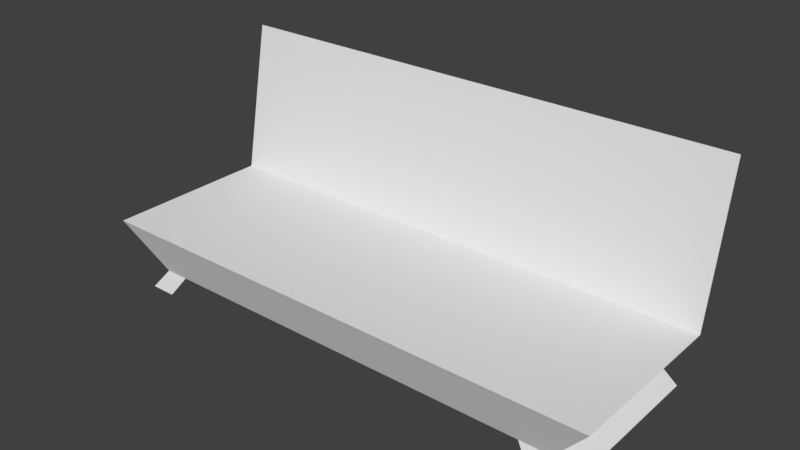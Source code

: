 # Source: sofa.blend  (saved by Blender 2.79.0; exported with 4.5.12 LTS)
import bpy
from mathutils import Matrix  # noqa: F401  (used for matrix-valued properties, if any)

bpy.ops.wm.read_factory_settings(use_empty=True)
scene = bpy.context.scene
scene.name = 'Scene'

# ---- collections
col_collection_1 = bpy.data.collections.new('Collection 1'); scene.collection.children.link(col_collection_1)

# ---- materials (node trees are filled in below, after node groups)
mat_none = bpy.data.materials.new('None')
mat_none.alpha_threshold = 0.0
mat_none.use_transparent_shadow = False
mat_none.specular_color = (0.8, 0.8, 0.8)
mat_none.roughness = 0.5
mat_none.specular_intensity = 1.0
mat_material = bpy.data.materials.new('Material')
mat_material.alpha_threshold = 0.0
mat_material.use_transparent_shadow = False
mat_material.roughness = 0.5
mat_material.line_color = (0.0, 0.0, 0.0, 1.0)

# ---- node groups
ng_auto_smooth = bpy.data.node_groups.new('Auto Smooth', 'GeometryNodeTree')
_s = ng_auto_smooth.interface.new_socket(name='Geometry', in_out='OUTPUT', socket_type='NodeSocketGeometry')
_s = ng_auto_smooth.interface.new_socket(name='Geometry', in_out='INPUT', socket_type='NodeSocketGeometry')
_s = ng_auto_smooth.interface.new_socket(name='Angle', in_out='INPUT', socket_type='NodeSocketFloat')
_s.subtype = 'ANGLE'
_s.min_value = 0.0
_s.max_value = 3.142
ng_auto_smooth.is_modifier = True
_N = ng_auto_smooth.nodes; _L = ng_auto_smooth.links
n0 = _N.new('NodeGroupOutput'); n0.name = 'Group Output'; n0.location = (480, -100)
n1 = _N.new('NodeGroupInput'); n1.name = 'Group Input'; n1.location = (-420, -300)
n2 = _N.new('NodeGroupInput'); n2.name = 'Group Input.001'; n2.location = (-60, -100)
n3 = _N.new('GeometryNodeSetShadeSmooth'); n3.name = 'Set Shade Smooth'; n3.location = (120, -100)
n3.domain = 'EDGE'
n4 = _N.new('GeometryNodeSetShadeSmooth'); n4.name = 'Set Shade Smooth.001'; n4.location = (300, -100)
n5 = _N.new('GeometryNodeInputMeshEdgeAngle'); n5.name = 'Edge Angle'; n5.location = (-420, -220)
n6 = _N.new('GeometryNodeInputEdgeSmooth'); n6.name = 'Is Edge Smooth'; n6.location = (-60, -160)
n7 = _N.new('GeometryNodeInputShadeSmooth'); n7.name = 'Is Face Smooth'; n7.location = (-240, -340)
n8 = _N.new('FunctionNodeBooleanMath'); n8.name = 'Boolean Math'; n8.location = (-60, -220)
n9 = _N.new('FunctionNodeCompare'); n9.name = 'Compare'; n9.location = (-240, -180)
n9.operation = 'LESS_EQUAL'
_L.new(n5.outputs[0], n9.inputs[0])
_L.new(n4.outputs[0], n0.inputs[0])
_L.new(n1.outputs[1], n9.inputs[1])
_L.new(n9.outputs[0], n8.inputs[0])
_L.new(n7.outputs[0], n8.inputs[1])
_L.new(n2.outputs[0], n3.inputs[0])
_L.new(n6.outputs[0], n3.inputs[1])
_L.new(n3.outputs[0], n4.inputs[0])
_L.new(n8.outputs[0], n3.inputs[2])
n0.is_active_output = True

# ---- material node trees

# ---- world
world_world = bpy.data.worlds.new('World'); scene.world = world_world
world_world.color = (0.05088, 0.05088, 0.05088)
world_world.use_sun_shadow = False
world_world.sun_shadow_jitter_overblur = 0.0
world_world.cycles.sampling_method = 'MANUAL'

# ---- meshes
me_cylinder_cylinder_001 = bpy.data.meshes.new('Cylinder_Cylinder.001')
me_cylinder_cylinder_001.from_pydata([], [], [])
me_cylinder_cylinder_001.materials.append(mat_none)
me_cylinder_cylinder_001.use_remesh_preserve_volume = False
me_cylinder_cylinder_001.use_remesh_preserve_attributes = False
me_cylinder_cylinder_001.use_mirror_vertex_groups = False
me_cylinder_cylinder_001.update()
me_cube = bpy.data.meshes.new('Cube')
me_cube.from_pydata([(1.85, -0.8072, 0.1774), (-1.833, -0.8072, 0.1774), (-1.833, 0.5637, 0.1774), (1.85, 0.5637, 0.1774), (2.179, -0.9586, 0.5861), (-2.161, -0.9586, 0.5861), (-2.161, 0.4525, 0.5861), (2.179, 0.4525, 0.5861), (-1.833, 0.7956, 1.416), (1.85, 0.7956, 1.416), (-2.161, 0.6844, 1.824), (2.179, 0.6844, 1.824), (1.595, -0.8072, 0.1774), (1.595, 0.5637, 0.1774), (-1.63, -0.8072, 0.1774), (-1.63, 0.5637, 0.1774), (-1.758, -0.8611, 0.002153), (-1.976, -0.8611, 0.002153), (1.996, -0.8611, 0.002153), (1.996, 0.6176, 0.002153), (-1.976, 0.6176, 0.002153), (1.721, 0.6176, 0.002153), (1.721, -0.8611, 0.002153), (-1.758, 0.6176, 0.002153)], [], [(12, 13, 21, 22), (4, 7, 6, 5), (0, 4, 5, 1, 14, 12), (1, 5, 6, 2), (2, 6, 10, 8), (4, 0, 3, 7), (8, 10, 11, 9), (6, 7, 11, 10), (7, 3, 9, 11), (3, 13, 15, 2, 8, 9), (2, 15, 23, 20), (12, 14, 15, 13), (16, 17, 20, 23), (18, 22, 21, 19), (14, 1, 17, 16), (0, 12, 22, 18), (13, 3, 19, 21), (15, 14, 16, 23), (1, 2, 20, 17), (3, 0, 18, 19)])
_uv = me_cube.uv_layers.new(name='UVMap')
_uv.uv.foreach_set('vector', [0.0, 0.0, 1.0, 0.0, 1.0, 1.0, 0.0, 1.0, 0.0, 0.0, 1.0, 0.0, 1.0, 1.0, 0.0, 1.0, 0.5, 1.0, 0.933, 0.75, 0.933, 0.25, 0.5, 0.0, 0.06699, 0.25, 0.06699, 0.75, 0.0, 0.0, 1.0, 0.0, 1.0, 1.0, 0.0, 1.0, 0.0, 0.0, 1.0, 0.0, 1.0, 1.0, 0.0, 1.0, 0.0, 0.0, 1.0, 0.0, 1.0, 1.0, 0.0, 1.0, 0.0, 0.0, 1.0, 0.0, 1.0, 1.0, 0.0, 1.0, 0.0, 0.0, 1.0, 0.0, 1.0, 1.0, 0.0, 1.0, 0.0, 0.0, 1.0, 0.0, 1.0, 1.0, 0.0, 1.0, 0.5, 1.0, 0.933, 0.75, 0.933, 0.25, 0.5, 0.0, 0.06699, 0.25, 0.06699, 0.75, 0.0, 0.0, 1.0, 0.0, 1.0, 1.0, 0.0, 1.0, 0.0, 0.0, 1.0, 0.0, 1.0, 1.0, 0.0, 1.0, 0.0, 0.0, 1.0, 0.0, 1.0, 1.0, 0.0, 1.0, 0.0, 0.0, 1.0, 0.0, 1.0, 1.0, 0.0, 1.0, 0.0, 0.0, 1.0, 0.0, 1.0, 1.0, 0.0, 1.0, 0.0, 0.0, 1.0, 0.0, 1.0, 1.0, 0.0, 1.0, 0.0, 0.0, 1.0, 0.0, 1.0, 1.0, 0.0, 1.0, 0.0, 0.0, 1.0, 0.0, 1.0, 1.0, 0.0, 1.0, 0.0, 0.0, 1.0, 0.0, 1.0, 1.0, 0.0, 1.0, 0.0, 0.0, 1.0, 0.0, 1.0, 1.0, 0.0, 1.0])
me_cube.materials.append(mat_material)
me_cube.use_remesh_preserve_volume = False
me_cube.use_remesh_preserve_attributes = False
me_cube.use_mirror_vertex_groups = False
me_cube.update()

# ---- objects
ob_cylinder_cylinder_001 = bpy.data.objects.new('Cylinder_Cylinder.001', me_cylinder_cylinder_001)
ob_cube = bpy.data.objects.new('Cube', me_cube)

# ---- transforms, parenting, visibility, modifiers, constraints
ob_cylinder_cylinder_001.location = (0.0, 0.0, 0.0)
ob_cylinder_cylinder_001.rotation_euler = (1.571, -0.0, 0.0)
ob_cylinder_cylinder_001.lineart.crease_threshold = 0.0
_m = ob_cylinder_cylinder_001.modifiers.new('Auto Smooth', 'NODES')
_m.node_group = ng_auto_smooth
_gi = [s.identifier for s in ng_auto_smooth.interface.items_tree if s.item_type == 'SOCKET' and s.in_out == 'INPUT']
_m[_gi[1]] = 0.5236  # Angle
ob_cube.location = (0.0, 0.0, 0.0)
ob_cube.lock_rotations_4d = False
ob_cube.empty_display_type = 'ARROWS'
ob_cube.lineart.crease_threshold = 0.0

# ---- collection membership
col_collection_1.objects.link(ob_cylinder_cylinder_001)
col_collection_1.objects.link(ob_cube)

# ---- scene / render settings (as saved in the file)
scene.frame_start = 1; scene.frame_end = 250; scene.frame_set(1)
scene.render.engine = 'BLENDER_EEVEE_NEXT'
scene.render.resolution_percentage = 50
scene.render.dither_intensity = 0.0
scene.cycles.use_denoising = False
scene.cycles.samples = 128
scene.cycles.sampling_pattern = 'TABULATED_SOBOL'
scene.cycles.use_adaptive_sampling = False
scene.cycles.use_light_tree = False
scene.cycles.blur_glossy = 0.0
scene.cycles.sample_clamp_indirect = 0.0
scene.view_settings.view_transform = 'Standard'
bpy.context.view_layer.update()

# ---- added for rendering (the .blend has no active camera and no usable light): camera, sun
cam_auto = bpy.data.cameras.new('AutoCamera')
cam_auto.lens = 50.0
cam_auto.sensor_width = 36.0
cam_auto.clip_end = 1000.0
ob_auto_camera = bpy.data.objects.new('AutoCamera', cam_auto)
scene.collection.objects.link(ob_auto_camera)
ob_auto_camera.location = (4.65766, -5.66011, 4.63128)
ob_auto_camera.rotation_euler = (1.09748, -7.21219e-08, 0.694738)
scene.camera = ob_auto_camera
light_auto_sun = bpy.data.lights.new('AutoSun', 'SUN')
light_auto_sun.energy = 3.0
light_auto_sun.angle = 0.0523599
ob_auto_sun = bpy.data.objects.new('AutoSun', light_auto_sun)
scene.collection.objects.link(ob_auto_sun)
ob_auto_sun.rotation_euler = (0.872665, 0.174533, 0.523599)
bpy.context.view_layer.update()
